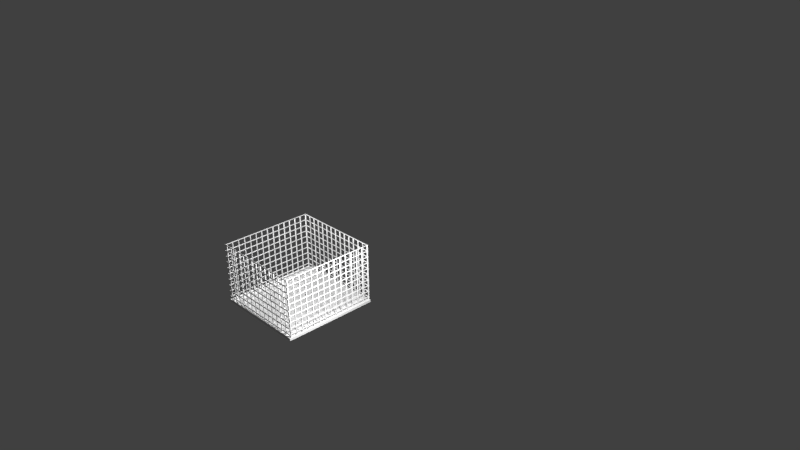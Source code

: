 # Source: Basket.blend  (saved by Blender 2.73.0; exported with 4.5.12 LTS)
import bpy
from mathutils import Matrix  # noqa: F401  (used for matrix-valued properties, if any)

bpy.ops.wm.read_factory_settings(use_empty=True)
scene = bpy.context.scene
scene.name = 'Scene'

# ---- collections
col_collection_1 = bpy.data.collections.new('Collection 1'); scene.collection.children.link(col_collection_1)

# ---- materials (node trees are filled in below, after node groups)
mat_material = bpy.data.materials.new('Material')
mat_material.alpha_threshold = 0.0
mat_material.use_transparent_shadow = False
mat_material.roughness = 0.5
mat_material.line_color = (0.0, 0.0, 0.0, 1.0)

# ---- material node trees

# ---- world
world_world = bpy.data.worlds.new('World'); scene.world = world_world
world_world.color = (0.05088, 0.05088, 0.05088)
world_world.use_sun_shadow = False
world_world.sun_shadow_jitter_overblur = 0.0
world_world.cycles.sampling_method = 'MANUAL'
world_world.cycles.sample_map_resolution = 256

# ---- cameras
cam_camera = bpy.data.cameras.new('Camera')
cam_camera.clip_end = 100.0
cam_camera.lens = 35.0
cam_camera.sensor_width = 32.0
cam_camera.sensor_height = 18.0
cam_camera.ortho_scale = 7.314
cam_camera.dof.focus_distance = 0.0
cam_camera.dof.aperture_fstop = 128.0

# ---- lights
light_lamp_001 = bpy.data.lights.new('Lamp.001', 'POINT')
light_lamp_001.transmission_factor = 0.0
light_lamp_001.cutoff_distance = 30.0
light_lamp_001.energy = 100.0
light_lamp_001.shadow_buffer_clip_start = 1.001
light_lamp_001.shadow_soft_size = 0.1
light_lamp_001.shadow_maximum_resolution = 0.006
light_lamp_001.use_absolute_resolution = True
light_lamp_001.cycles.use_multiple_importance_sampling = False
light_lamp = bpy.data.lights.new('Lamp', 'POINT')
light_lamp.transmission_factor = 0.0
light_lamp.cutoff_distance = 30.0
light_lamp.energy = 100.0
light_lamp.shadow_buffer_clip_start = 1.001
light_lamp.shadow_soft_size = 0.1
light_lamp.shadow_maximum_resolution = 0.006
light_lamp.use_absolute_resolution = True
light_lamp.cycles.use_multiple_importance_sampling = False

# ---- meshes
me_cube_008 = bpy.data.meshes.new('Cube.008')
me_cube_008.from_pydata([(-1.0, -1.0, -1.0), (-1.0, 1.0, -1.0), (1.0, 1.0, -1.0), (1.0, -1.0, -1.0), (-1.0, -1.0, 1.0), (-1.0, 1.0, 1.0), (1.0, 1.0, 1.0), (1.0, -1.0, 1.0)], [], [(4, 5, 1, 0), (5, 6, 2, 1), (6, 7, 3, 2), (7, 4, 0, 3), (0, 1, 2, 3), (7, 6, 5, 4)])
_uv = me_cube_008.uv_layers.new(name='UVMap')
_uv.uv.foreach_set('vector', [0.0, 0.0, 1.0, 0.0, 1.0, 1.0, 0.0, 1.0, 0.0, 0.0, 1.0, 0.0, 1.0, 1.0, 0.0, 1.0, 0.0, 0.0, 1.0, 0.0, 1.0, 1.0, 0.0, 1.0, 0.0, 0.0, 1.0, 0.0, 1.0, 1.0, 0.0, 1.0, 0.0, 0.0, 1.0, 0.0, 1.0, 1.0, 0.0, 1.0, 0.0, 0.0, 1.0, 0.0, 1.0, 1.0, 0.0, 1.0])
me_cube_008.use_remesh_preserve_volume = False
me_cube_008.use_remesh_preserve_attributes = False
me_cube_008.use_mirror_vertex_groups = False
me_cube_008.update()
me_cube_007 = bpy.data.meshes.new('Cube.007')
me_cube_007.from_pydata([(-1.0, -1.0, -1.0), (-1.0, 1.0, -1.0), (1.0, 1.0, -1.0), (1.0, -1.0, -1.0), (-1.0, -1.0, 1.0), (-1.0, 1.0, 1.0), (1.0, 1.0, 1.0), (1.0, -1.0, 1.0)], [], [(4, 5, 1, 0), (5, 6, 2, 1), (6, 7, 3, 2), (7, 4, 0, 3), (0, 1, 2, 3), (7, 6, 5, 4)])
_uv = me_cube_007.uv_layers.new(name='UVMap')
_uv.uv.foreach_set('vector', [0.0, 0.0, 1.0, 0.0, 1.0, 1.0, 0.0, 1.0, 0.0, 0.0, 1.0, 0.0, 1.0, 1.0, 0.0, 1.0, 0.0, 0.0, 1.0, 0.0, 1.0, 1.0, 0.0, 1.0, 0.0, 0.0, 1.0, 0.0, 1.0, 1.0, 0.0, 1.0, 0.0, 0.0, 1.0, 0.0, 1.0, 1.0, 0.0, 1.0, 0.0, 0.0, 1.0, 0.0, 1.0, 1.0, 0.0, 1.0])
me_cube_007.use_remesh_preserve_volume = False
me_cube_007.use_remesh_preserve_attributes = False
me_cube_007.use_mirror_vertex_groups = False
me_cube_007.update()
me_cube_006 = bpy.data.meshes.new('Cube.006')
me_cube_006.from_pydata([(-1.0, -1.0, -1.0), (-1.0, 1.0, -1.0), (1.0, 1.0, -1.0), (1.0, -1.0, -1.0), (-1.0, -1.0, 1.0), (-1.0, 1.0, 1.0), (1.0, 1.0, 1.0), (1.0, -1.0, 1.0)], [], [(4, 5, 1, 0), (5, 6, 2, 1), (6, 7, 3, 2), (7, 4, 0, 3), (0, 1, 2, 3), (7, 6, 5, 4)])
_uv = me_cube_006.uv_layers.new(name='UVMap')
_uv.uv.foreach_set('vector', [0.0, 0.0, 1.0, 0.0, 1.0, 1.0, 0.0, 1.0, 0.0, 0.0, 1.0, 0.0, 1.0, 1.0, 0.0, 1.0, 0.0, 0.0, 1.0, 0.0, 1.0, 1.0, 0.0, 1.0, 0.0, 0.0, 1.0, 0.0, 1.0, 1.0, 0.0, 1.0, 0.0, 0.0, 1.0, 0.0, 1.0, 1.0, 0.0, 1.0, 0.0, 0.0, 1.0, 0.0, 1.0, 1.0, 0.0, 1.0])
me_cube_006.use_remesh_preserve_volume = False
me_cube_006.use_remesh_preserve_attributes = False
me_cube_006.use_mirror_vertex_groups = False
me_cube_006.update()
me_cube_005 = bpy.data.meshes.new('Cube.005')
me_cube_005.from_pydata([(-1.0, -1.0, -1.0), (-1.0, 1.0, -1.0), (1.0, 1.0, -1.0), (1.0, -1.0, -1.0), (-1.0, -1.0, 1.0), (-1.0, 1.0, 1.0), (1.0, 1.0, 1.0), (1.0, -1.0, 1.0)], [], [(4, 5, 1, 0), (5, 6, 2, 1), (6, 7, 3, 2), (7, 4, 0, 3), (0, 1, 2, 3), (7, 6, 5, 4)])
_uv = me_cube_005.uv_layers.new(name='UVMap')
_uv.uv.foreach_set('vector', [0.0, 0.0, 1.0, 0.0, 1.0, 1.0, 0.0, 1.0, 0.0, 0.0, 1.0, 0.0, 1.0, 1.0, 0.0, 1.0, 0.0, 0.0, 1.0, 0.0, 1.0, 1.0, 0.0, 1.0, 0.0, 0.0, 1.0, 0.0, 1.0, 1.0, 0.0, 1.0, 0.0, 0.0, 1.0, 0.0, 1.0, 1.0, 0.0, 1.0, 0.0, 0.0, 1.0, 0.0, 1.0, 1.0, 0.0, 1.0])
me_cube_005.use_remesh_preserve_volume = False
me_cube_005.use_remesh_preserve_attributes = False
me_cube_005.use_mirror_vertex_groups = False
me_cube_005.update()
me_cube_004 = bpy.data.meshes.new('Cube.004')
me_cube_004.from_pydata([(-1.0, -1.0, -1.0), (-1.0, 1.0, -1.0), (1.0, 1.0, -1.0), (1.0, -1.0, -1.0), (-1.0, -1.0, 1.0), (-1.0, 1.0, 1.0), (1.0, 1.0, 1.0), (1.0, -1.0, 1.0)], [], [(4, 5, 1, 0), (5, 6, 2, 1), (6, 7, 3, 2), (7, 4, 0, 3), (0, 1, 2, 3), (7, 6, 5, 4)])
_uv = me_cube_004.uv_layers.new(name='UVMap')
_uv.uv.foreach_set('vector', [0.0, 0.0, 1.0, 0.0, 1.0, 1.0, 0.0, 1.0, 0.0, 0.0, 1.0, 0.0, 1.0, 1.0, 0.0, 1.0, 0.0, 0.0, 1.0, 0.0, 1.0, 1.0, 0.0, 1.0, 0.0, 0.0, 1.0, 0.0, 1.0, 1.0, 0.0, 1.0, 0.0, 0.0, 1.0, 0.0, 1.0, 1.0, 0.0, 1.0, 0.0, 0.0, 1.0, 0.0, 1.0, 1.0, 0.0, 1.0])
me_cube_004.use_remesh_preserve_volume = False
me_cube_004.use_remesh_preserve_attributes = False
me_cube_004.use_mirror_vertex_groups = False
me_cube_004.update()
me_cube_003 = bpy.data.meshes.new('Cube.003')
me_cube_003.from_pydata([(1.0, 1.0, -1.0), (1.0, -1.0, -1.0), (-1.0, -1.0, -1.0), (-1.0, 1.0, -1.0), (1.0, 1.0, 1.0), (1.0, -1.0, 1.0), (-1.0, -1.0, 1.0), (-1.0, 1.0, 1.0)], [], [(0, 1, 2, 3), (4, 7, 6, 5), (0, 4, 5, 1), (1, 5, 6, 2), (2, 6, 7, 3), (4, 0, 3, 7)])
_uv = me_cube_003.uv_layers.new(name='UVMap')
_uv.uv.foreach_set('vector', [0.0, 0.0, 1.0, 0.0, 1.0, 1.0, 0.0, 1.0, 0.0, 0.0, 1.0, 0.0, 1.0, 1.0, 0.0, 1.0, 0.0, 0.0, 1.0, 0.0, 1.0, 1.0, 0.0, 1.0, 0.0, 0.0, 1.0, 0.0, 1.0, 1.0, 0.0, 1.0, 0.0, 0.0, 1.0, 0.0, 1.0, 1.0, 0.0, 1.0, 0.0, 0.0, 1.0, 0.0, 1.0, 1.0, 0.0, 1.0])
me_cube_003.materials.append(mat_material)
me_cube_003.use_remesh_preserve_volume = False
me_cube_003.use_remesh_preserve_attributes = False
me_cube_003.use_mirror_vertex_groups = False
me_cube_003.update()
me_cube_002 = bpy.data.meshes.new('Cube.002')
me_cube_002.from_pydata([(1.0, 1.0, -1.0), (1.0, -1.0, -1.0), (-1.0, -1.0, -1.0), (-1.0, 1.0, -1.0), (1.0, 1.0, 1.0), (1.0, -1.0, 1.0), (-1.0, -1.0, 1.0), (-1.0, 1.0, 1.0)], [], [(0, 1, 2, 3), (4, 7, 6, 5), (0, 4, 5, 1), (1, 5, 6, 2), (2, 6, 7, 3), (4, 0, 3, 7)])
_uv = me_cube_002.uv_layers.new(name='UVMap')
_uv.uv.foreach_set('vector', [0.0, 0.0, 1.0, 0.0, 1.0, 1.0, 0.0, 1.0, 0.0, 0.0, 1.0, 0.0, 1.0, 1.0, 0.0, 1.0, 0.0, 0.0, 1.0, 0.0, 1.0, 1.0, 0.0, 1.0, 0.0, 0.0, 1.0, 0.0, 1.0, 1.0, 0.0, 1.0, 0.0, 0.0, 1.0, 0.0, 1.0, 1.0, 0.0, 1.0, 0.0, 0.0, 1.0, 0.0, 1.0, 1.0, 0.0, 1.0])
me_cube_002.materials.append(mat_material)
me_cube_002.use_remesh_preserve_volume = False
me_cube_002.use_remesh_preserve_attributes = False
me_cube_002.use_mirror_vertex_groups = False
me_cube_002.update()
me_cube_001 = bpy.data.meshes.new('Cube.001')
me_cube_001.from_pydata([(1.0, 1.0, -1.0), (1.0, -1.0, -1.0), (-1.0, -1.0, -1.0), (-1.0, 1.0, -1.0), (1.0, 1.0, 1.0), (1.0, -1.0, 1.0), (-1.0, -1.0, 1.0), (-1.0, 1.0, 1.0)], [], [(0, 1, 2, 3), (4, 7, 6, 5), (0, 4, 5, 1), (1, 5, 6, 2), (2, 6, 7, 3), (4, 0, 3, 7)])
_uv = me_cube_001.uv_layers.new(name='UVMap')
_uv.uv.foreach_set('vector', [0.0, 0.0, 1.0, 0.0, 1.0, 1.0, 0.0, 1.0, 0.0, 0.0, 1.0, 0.0, 1.0, 1.0, 0.0, 1.0, 0.0, 0.0, 1.0, 0.0, 1.0, 1.0, 0.0, 1.0, 0.0, 0.0, 1.0, 0.0, 1.0, 1.0, 0.0, 1.0, 0.0, 0.0, 1.0, 0.0, 1.0, 1.0, 0.0, 1.0, 0.0, 0.0, 1.0, 0.0, 1.0, 1.0, 0.0, 1.0])
me_cube_001.materials.append(mat_material)
me_cube_001.use_remesh_preserve_volume = False
me_cube_001.use_remesh_preserve_attributes = False
me_cube_001.use_mirror_vertex_groups = False
me_cube_001.update()
me_cube = bpy.data.meshes.new('Cube')
me_cube.from_pydata([(1.0, 1.0, -1.0), (1.0, -1.0, -1.0), (-1.0, -1.0, -1.0), (-1.0, 1.0, -1.0), (1.0, 1.0, 1.0), (1.0, -1.0, 1.0), (-1.0, -1.0, 1.0), (-1.0, 1.0, 1.0)], [], [(0, 1, 2, 3), (4, 7, 6, 5), (0, 4, 5, 1), (1, 5, 6, 2), (2, 6, 7, 3), (4, 0, 3, 7)])
_uv = me_cube.uv_layers.new(name='UVMap')
_uv.uv.foreach_set('vector', [0.0, 0.0, 1.0, 0.0, 1.0, 1.0, 0.0, 1.0, 0.0, 0.0, 1.0, 0.0, 1.0, 1.0, 0.0, 1.0, 0.0, 0.0, 1.0, 0.0, 1.0, 1.0, 0.0, 1.0, 0.0, 0.0, 1.0, 0.0, 1.0, 1.0, 0.0, 1.0, 0.0, 0.0, 1.0, 0.0, 1.0, 1.0, 0.0, 1.0, 0.0, 0.0, 1.0, 0.0, 1.0, 1.0, 0.0, 1.0])
me_cube.materials.append(mat_material)
me_cube.use_remesh_preserve_volume = False
me_cube.use_remesh_preserve_attributes = False
me_cube.use_mirror_vertex_groups = False
me_cube.update()

# ---- objects
ob_cube_008 = bpy.data.objects.new('Cube.008', me_cube_008)
ob_cube_007 = bpy.data.objects.new('Cube.007', me_cube_007)
ob_cube_006 = bpy.data.objects.new('Cube.006', me_cube_006)
ob_cube_005 = bpy.data.objects.new('Cube.005', me_cube_005)
ob_cube_004 = bpy.data.objects.new('Cube.004', me_cube_004)
ob_cube_003 = bpy.data.objects.new('Cube.003', me_cube_003)
ob_cube_002 = bpy.data.objects.new('Cube.002', me_cube_002)
ob_cube_001 = bpy.data.objects.new('Cube.001', me_cube_001)
ob_lamp_001 = bpy.data.objects.new('Lamp.001', light_lamp_001)
ob_cube = bpy.data.objects.new('Cube', me_cube)
ob_lamp = bpy.data.objects.new('Lamp', light_lamp)
ob_camera = bpy.data.objects.new('Camera', cam_camera)

# ---- transforms, parenting, visibility, modifiers, constraints
ob_cube_008.location = (-0.3538, -1.354, 0.7127)
ob_cube_008.rotation_euler = (3.725e-09, 3.725e-09, 1.571)
ob_cube_008.scale = (0.5805, 0.00376, -0.004753)
ob_cube_008.lineart.crease_threshold = 0.0
_m = ob_cube_008.modifiers.new('Array', 'ARRAY')
_m.count = 10
_m.constant_offset_displace = (0.0, 0.0, 0.0)
_m.relative_offset_displace = (0.0, 0.0, 8.0)
ob_cube_007.location = (0.7867, -1.354, 0.7127)
ob_cube_007.rotation_euler = (3.725e-09, 3.725e-09, 1.571)
ob_cube_007.scale = (0.5805, 0.00376, -0.004753)
ob_cube_007.lineart.crease_threshold = 0.0
_m = ob_cube_007.modifiers.new('Array', 'ARRAY')
_m.count = 10
_m.constant_offset_displace = (0.0, 0.0, 0.0)
_m.relative_offset_displace = (0.0, 0.0, 8.0)
ob_cube_006.location = (0.2164, -1.929, 0.7127)
ob_cube_006.scale = (0.5805, 0.00376, -0.004753)
ob_cube_006.lineart.crease_threshold = 0.0
_m = ob_cube_006.modifiers.new('Array', 'ARRAY')
_m.count = 10
_m.constant_offset_displace = (0.0, 0.0, 0.0)
_m.relative_offset_displace = (0.0, 0.0, 8.0)
ob_cube_005.location = (0.2164, -0.778, 0.7127)
ob_cube_005.scale = (0.5805, 0.00376, -0.004753)
ob_cube_005.lineart.crease_threshold = 0.0
_m = ob_cube_005.modifiers.new('Array', 'ARRAY')
_m.count = 10
_m.constant_offset_displace = (0.0, 0.0, 0.0)
_m.relative_offset_displace = (0.0, 0.0, 8.0)
ob_cube_004.location = (0.2221, -1.353, -0.02347)
ob_cube_004.scale = (0.5799, 0.5867, 0.01539)
ob_cube_004.lineart.crease_threshold = 0.0
ob_cube_003.location = (0.7913, -0.7827, 0.3426)
ob_cube_003.rotation_euler = (0.0, 0.0, 1.571)
ob_cube_003.scale = (0.005812, 0.005073, 0.3677)
ob_cube_003.lock_rotations_4d = False
ob_cube_003.empty_display_type = 'ARROWS'
ob_cube_003.lineart.crease_threshold = 0.0
_m = ob_cube_003.modifiers.new('Array', 'ARRAY')
_m.count = 15
_m.constant_offset_displace = (0.0, 0.0, 0.0)
_m.relative_offset_displace = (0.0, 8.0, 0.0)
ob_cube_002.location = (0.7846, -1.916, 0.3426)
ob_cube_002.scale = (0.005812, 0.005073, 0.3677)
ob_cube_002.lock_rotations_4d = False
ob_cube_002.empty_display_type = 'ARROWS'
ob_cube_002.lineart.crease_threshold = 0.0
_m = ob_cube_002.modifiers.new('Array', 'ARRAY')
_m.count = 15
_m.constant_offset_displace = (0.0, 0.0, 0.0)
_m.relative_offset_displace = (0.0, 8.0, 0.0)
ob_cube_001.location = (0.7913, -1.916, 0.3426)
ob_cube_001.rotation_euler = (0.0, 0.0, 1.571)
ob_cube_001.scale = (0.005812, 0.005073, 0.3677)
ob_cube_001.lock_rotations_4d = False
ob_cube_001.empty_display_type = 'ARROWS'
ob_cube_001.lineart.crease_threshold = 0.0
_m = ob_cube_001.modifiers.new('Array', 'ARRAY')
_m.count = 15
_m.constant_offset_displace = (0.0, 0.0, 0.0)
_m.relative_offset_displace = (0.0, 8.0, 0.0)
ob_lamp_001.location = (1.587, -1.581, 0.9302)
ob_lamp_001.rotation_euler = (0.6503, 0.05522, 1.866)
ob_lamp_001.lock_rotations_4d = False
ob_lamp_001.empty_display_type = 'ARROWS'
ob_lamp_001.color = (0.0, 0.0, 0.0, 0.0)
ob_lamp_001.lineart.crease_threshold = 0.0
ob_cube.location = (-0.3548, -1.916, 0.3426)
ob_cube.scale = (0.005812, 0.005073, 0.3677)
ob_cube.lock_rotations_4d = False
ob_cube.empty_display_type = 'ARROWS'
ob_cube.lineart.crease_threshold = 0.0
_m = ob_cube.modifiers.new('Array', 'ARRAY')
_m.count = 15
_m.constant_offset_displace = (0.0, 0.0, 0.0)
_m.relative_offset_displace = (0.0, 8.0, 0.0)
ob_lamp.location = (-1.278, -1.581, 0.9302)
ob_lamp.rotation_euler = (0.6503, 0.05522, 1.866)
ob_lamp.lock_rotations_4d = False
ob_lamp.empty_display_type = 'ARROWS'
ob_lamp.color = (0.0, 0.0, 0.0, 0.0)
ob_lamp.lineart.crease_threshold = 0.0
ob_camera.location = (7.481, -6.508, 5.344)
ob_camera.rotation_euler = (1.109, 0.01082, 0.8149)
ob_camera.lock_rotations_4d = False
ob_camera.empty_display_type = 'ARROWS'
ob_camera.color = (0.0, 0.0, 0.0, 0.0)
ob_camera.display_type = 'WIRE'
ob_camera.lineart.crease_threshold = 0.0

# ---- collection membership
col_collection_1.objects.link(ob_cube_008)
col_collection_1.objects.link(ob_cube_007)
col_collection_1.objects.link(ob_cube_006)
col_collection_1.objects.link(ob_cube_005)
col_collection_1.objects.link(ob_cube_004)
col_collection_1.objects.link(ob_cube_003)
col_collection_1.objects.link(ob_cube_002)
col_collection_1.objects.link(ob_cube_001)
col_collection_1.objects.link(ob_lamp_001)
col_collection_1.objects.link(ob_cube)
col_collection_1.objects.link(ob_lamp)
col_collection_1.objects.link(ob_camera)

# ---- scene / render settings (as saved in the file)
scene.camera = ob_camera
scene.frame_start = 1; scene.frame_end = 250; scene.frame_set(1)
scene.render.engine = 'BLENDER_EEVEE_NEXT'
scene.render.resolution_percentage = 50
scene.render.dither_intensity = 0.0
scene.cycles.use_denoising = False
scene.cycles.samples = 10
scene.cycles.sampling_pattern = 'TABULATED_SOBOL'
scene.cycles.light_sampling_threshold = 0.0
scene.cycles.use_adaptive_sampling = False
scene.cycles.use_light_tree = False
scene.cycles.blur_glossy = 0.0
scene.cycles.pixel_filter_type = 'GAUSSIAN'
scene.cycles.sample_clamp_indirect = 0.0
scene.view_settings.view_transform = 'Standard'
bpy.context.view_layer.update()
